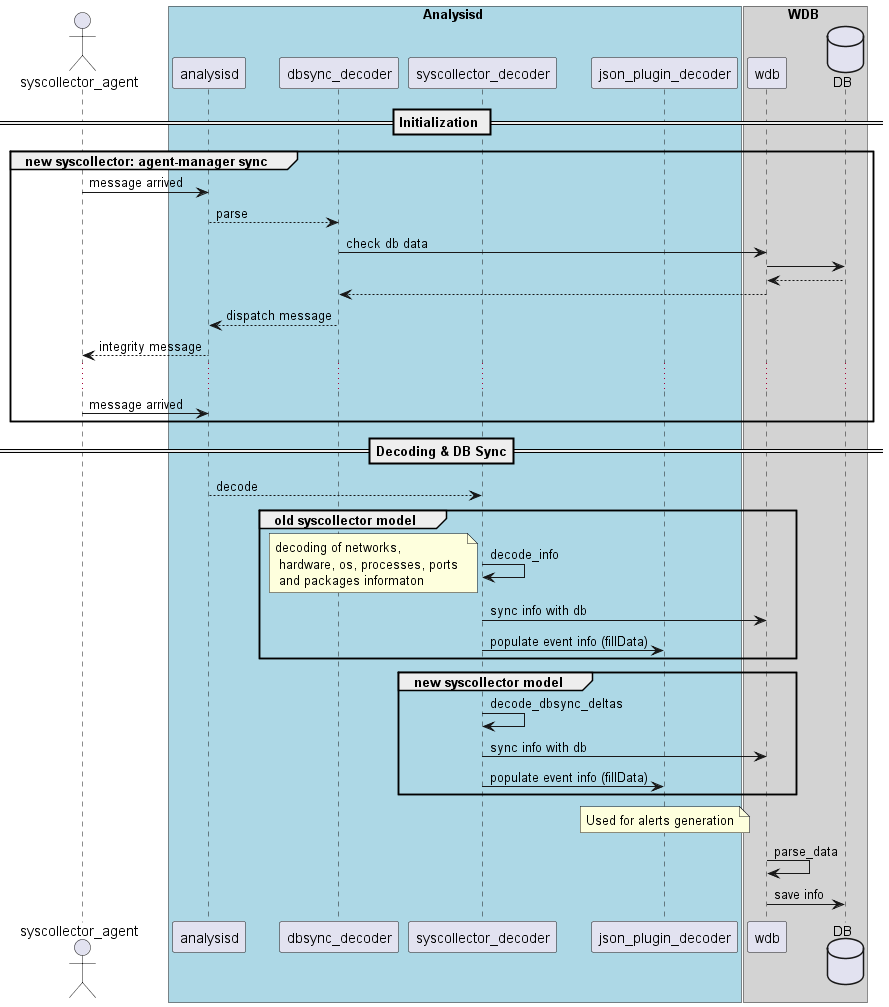

The diagram above was rendered by PlantUML. Its source (embedded in the PNG):
@startuml syscollector-manager-side

actor syscollector_agent as sysco


box Analysisd #LightBlue
participant analysisd
participant dbsync_decoder
participant syscollector_decoder
participant json_plugin_decoder
end box

box WDB #LightGrey
participant wdb
database DB
end box

== Initialization ==

group new syscollector: agent-manager sync
sysco -> analysisd : message arrived
analysisd --> dbsync_decoder : parse
dbsync_decoder -> wdb : check db data
wdb -> DB
DB --> wdb
wdb --> dbsync_decoder
dbsync_decoder --> analysisd : dispatch message
analysisd --> sysco : integrity message
...
sysco -> analysisd : message arrived
end group


== Decoding & DB Sync==

analysisd --> syscollector_decoder : decode
group old syscollector model
syscollector_decoder -> syscollector_decoder : decode_info
note left: decoding of networks, \n hardware, os, processes, ports \n and packages informaton
syscollector_decoder -> wdb : sync info with db
syscollector_decoder -> json_plugin_decoder : populate event info (fillData)
end

group new syscollector model
syscollector_decoder -> syscollector_decoder : decode_dbsync_deltas
syscollector_decoder -> wdb : sync info with db
syscollector_decoder -> json_plugin_decoder : populate event info (fillData)
end

/ note over json_plugin_decoder: Used for alerts generation

wdb -> wdb : parse_data
wdb -> DB : save info

@enduml